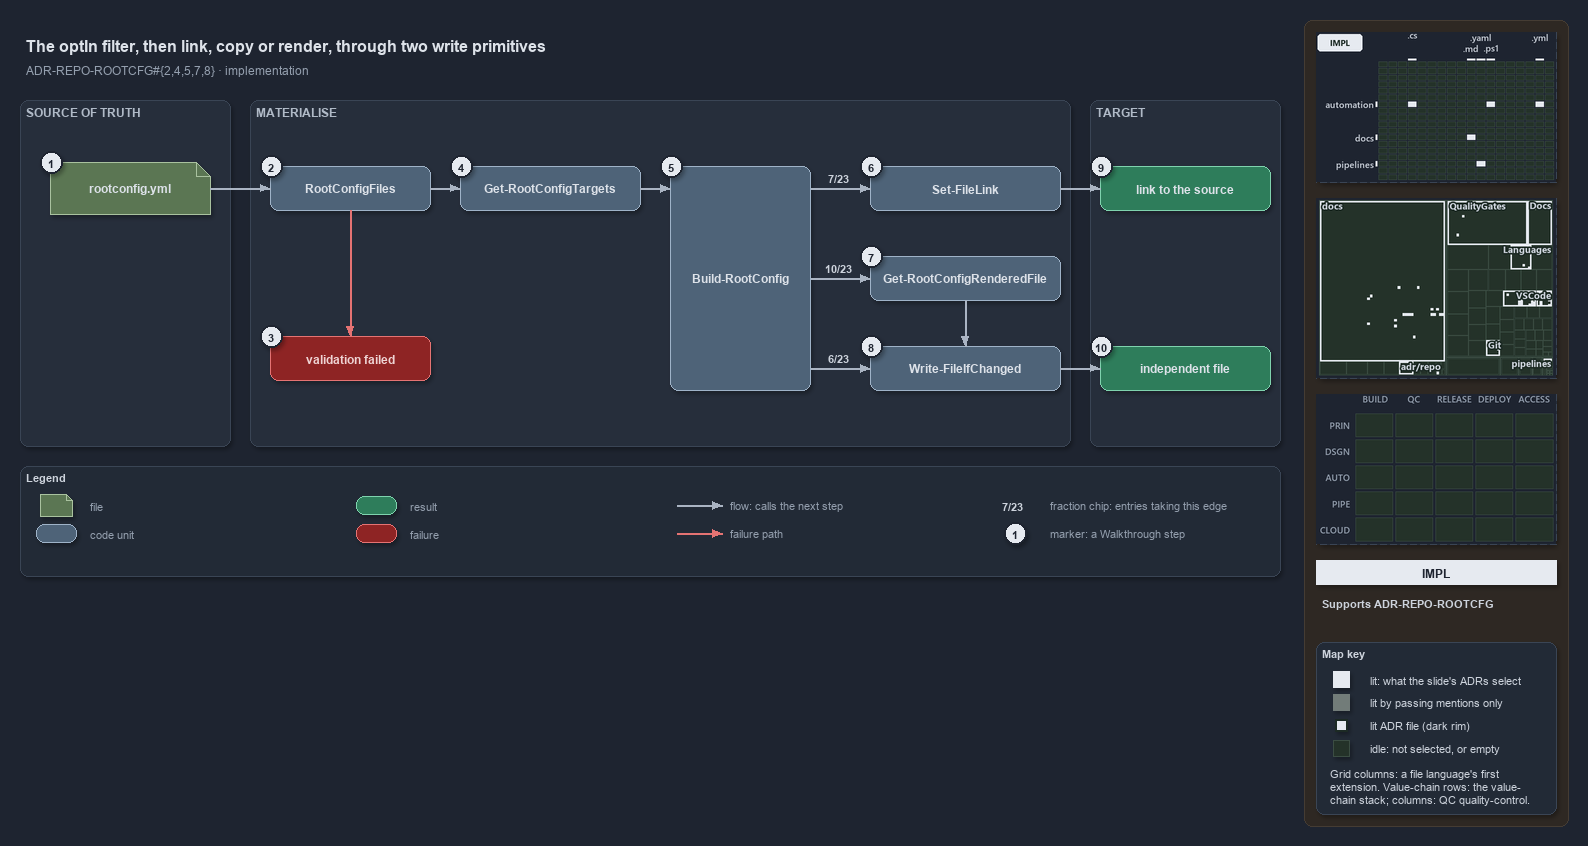

The diagram above was exported from draw.io. Its source (the exported page's mxGraphModel, read from the mxfile embedded in the PNG):
<mxGraphModel dx="1024" dy="768" grid="0" gridSize="10" guides="1" tooltips="1" connect="1" arrows="1" fold="1" page="1" pageScale="1" pageWidth="1572" pageHeight="640" background="#1E2430" math="0" shadow="1">
  <root>
    <mxCell id="0" />
    <mxCell id="1" parent="0" />
    <mxCell id="sidebar-bg" value="" style="rounded=1;arcSize=2;html=1;fillColor=#2E2823;strokeColor=#453C33;shadow=0;" vertex="1" parent="1">
      <mxGeometry x="1304" y="4" width="264" height="806" as="geometry" />
    </mxCell>
    <mxCell id="title" value="The optIn filter, then link, copy or render, through two write primitives" style="text;html=1;align=left;verticalAlign=middle;fontSize=16;fontStyle=1;fontColor=#DDE2E9;" vertex="1" parent="1">
      <mxGeometry x="20" y="14" width="1260" height="30" as="geometry" />
    </mxCell>
    <mxCell id="subtitle" value="ADR-REPO-ROOTCFG#{2,4,5,7,8} &amp;#183; implementation" style="text;html=1;align=left;verticalAlign=middle;fontSize=12;fontColor=#949FAE;" vertex="1" parent="1">
      <mxGeometry x="20" y="44" width="1240" height="20" as="geometry" />
    </mxCell>
    <mxCell id="band-source" value="SOURCE OF TRUTH" style="rounded=1;html=1;arcSize=3;fillColor=#262E3B;strokeColor=#3A4555;verticalAlign=top;align=left;spacingLeft=8;fontStyle=1;fontSize=12;fontColor=#B0BAC7;" vertex="1" parent="1">
      <mxGeometry x="20" y="84" width="210" height="346" as="geometry" />
    </mxCell>
    <mxCell id="band-write" value="MATERIALISE" style="rounded=1;html=1;arcSize=3;fillColor=#262E3B;strokeColor=#3A4555;verticalAlign=top;align=left;spacingLeft=8;fontStyle=1;fontSize=12;fontColor=#B0BAC7;" vertex="1" parent="1">
      <mxGeometry x="250" y="84" width="820" height="346" as="geometry" />
    </mxCell>
    <mxCell id="band-target" value="TARGET" style="rounded=1;html=1;arcSize=3;fillColor=#262E3B;strokeColor=#3A4555;verticalAlign=top;align=left;spacingLeft=8;fontStyle=1;fontSize=12;fontColor=#B0BAC7;" vertex="1" parent="1">
      <mxGeometry x="1090" y="84" width="190" height="346" as="geometry" />
    </mxCell>
    <mxCell id="f-registry" value="&lt;b&gt;rootconfig.yml&lt;/b&gt;" style="shape=note;size=14;whiteSpace=wrap;html=1;fillColor=#5B7653;strokeColor=#A9C29F;fontColor=#DDE2E9;fontSize=12;" vertex="1" parent="1">
      <mxGeometry x="50" y="146" width="160" height="52" as="geometry" />
    </mxCell>
    <mxCell id="c-type" value="&lt;b&gt;RootConfigFiles&lt;/b&gt;" style="rounded=1;whiteSpace=wrap;html=1;arcSize=20;fillColor=#4E6378;strokeColor=#9FB3C8;fontColor=#DDE2E9;fontSize=12;" vertex="1" parent="1">
      <mxGeometry x="270" y="150" width="160" height="44" as="geometry" />
    </mxCell>
    <mxCell id="x-type" value="&lt;b&gt;validation failed&lt;/b&gt;" style="rounded=1;whiteSpace=wrap;html=1;arcSize=20;fillColor=#8E2424;strokeColor=#E57373;fontColor=#EFD4D4;fontSize=12;" vertex="1" parent="1">
      <mxGeometry x="270" y="320" width="160" height="44" as="geometry" />
    </mxCell>
    <mxCell id="c-targets" value="&lt;b&gt;Get-RootConfigTargets&lt;/b&gt;" style="rounded=1;whiteSpace=wrap;html=1;arcSize=20;fillColor=#4E6378;strokeColor=#9FB3C8;fontColor=#DDE2E9;fontSize=12;" vertex="1" parent="1">
      <mxGeometry x="460" y="150" width="180" height="44" as="geometry" />
    </mxCell>
    <mxCell id="c-build" value="&lt;b&gt;Build-RootConfig&lt;/b&gt;" style="rounded=1;whiteSpace=wrap;html=1;arcSize=20;fillColor=#4E6378;strokeColor=#9FB3C8;fontColor=#DDE2E9;fontSize=12;" vertex="1" parent="1">
      <mxGeometry x="670" y="150" width="140" height="224" as="geometry" />
    </mxCell>
    <mxCell id="c-link" value="&lt;b&gt;Set-FileLink&lt;/b&gt;" style="rounded=1;whiteSpace=wrap;html=1;arcSize=20;fillColor=#4E6378;strokeColor=#9FB3C8;fontColor=#DDE2E9;fontSize=12;" vertex="1" parent="1">
      <mxGeometry x="870" y="150" width="190" height="44" as="geometry" />
    </mxCell>
    <mxCell id="c-render" value="&lt;b&gt;Get-RootConfigRenderedFile&lt;/b&gt;" style="rounded=1;whiteSpace=wrap;html=1;arcSize=20;fillColor=#4E6378;strokeColor=#9FB3C8;fontColor=#DDE2E9;fontSize=12;" vertex="1" parent="1">
      <mxGeometry x="870" y="240" width="190" height="44" as="geometry" />
    </mxCell>
    <mxCell id="c-write" value="&lt;b&gt;Write-FileIfChanged&lt;/b&gt;" style="rounded=1;whiteSpace=wrap;html=1;arcSize=20;fillColor=#4E6378;strokeColor=#9FB3C8;fontColor=#DDE2E9;fontSize=12;" vertex="1" parent="1">
      <mxGeometry x="870" y="330" width="190" height="44" as="geometry" />
    </mxCell>
    <mxCell id="r-link" value="&lt;b&gt;link to the source&lt;/b&gt;" style="rounded=1;whiteSpace=wrap;html=1;arcSize=20;fillColor=#2E7D5B;strokeColor=#7FD3AE;fontColor=#DDE2E9;fontSize=12;" vertex="1" parent="1">
      <mxGeometry x="1100" y="150" width="170" height="44" as="geometry" />
    </mxCell>
    <mxCell id="r-file" value="&lt;b&gt;independent file&lt;/b&gt;" style="rounded=1;whiteSpace=wrap;html=1;arcSize=20;fillColor=#2E7D5B;strokeColor=#7FD3AE;fontColor=#DDE2E9;fontSize=12;" vertex="1" parent="1">
      <mxGeometry x="1100" y="330" width="170" height="44" as="geometry" />
    </mxCell>
    <mxCell id="port-build-l" value="" style="text;html=1;strokeColor=none;fillColor=none;" vertex="1" parent="1">
      <mxGeometry x="670" y="172" width="1" height="1" as="geometry" />
    </mxCell>
    <mxCell id="port-build-r1" value="" style="text;html=1;strokeColor=none;fillColor=none;" vertex="1" parent="1">
      <mxGeometry x="810" y="172" width="1" height="1" as="geometry" />
    </mxCell>
    <mxCell id="port-build-r2" value="" style="text;html=1;strokeColor=none;fillColor=none;" vertex="1" parent="1">
      <mxGeometry x="810" y="262" width="1" height="1" as="geometry" />
    </mxCell>
    <mxCell id="port-build-r3" value="" style="text;html=1;strokeColor=none;fillColor=none;" vertex="1" parent="1">
      <mxGeometry x="810" y="352" width="1" height="1" as="geometry" />
    </mxCell>
    <mxCell id="e-registry-type" value="" style="edgeStyle=orthogonalEdgeStyle;rounded=1;html=1;fontSize=10;fontColor=#CDD3DC;endArrow=block;strokeColor=#AAB4C3;shadow=0;" edge="1" parent="1" source="f-registry" target="c-type">
      <mxGeometry relative="1" as="geometry" />
    </mxCell>
    <mxCell id="e-type-fail" value="" style="edgeStyle=orthogonalEdgeStyle;rounded=1;html=1;endArrow=block;strokeColor=#E57373;shadow=0;fontColor=#CDD3DC;" edge="1" parent="1" source="c-type" target="x-type">
      <mxGeometry relative="1" as="geometry" />
    </mxCell>
    <mxCell id="e-type-targets" value="" style="edgeStyle=orthogonalEdgeStyle;rounded=1;html=1;fontSize=10;fontColor=#CDD3DC;endArrow=block;strokeColor=#AAB4C3;shadow=0;" edge="1" parent="1" source="c-type" target="c-targets">
      <mxGeometry relative="1" as="geometry" />
    </mxCell>
    <mxCell id="e-targets-build" value="" style="edgeStyle=orthogonalEdgeStyle;rounded=1;html=1;fontSize=10;fontColor=#CDD3DC;endArrow=block;strokeColor=#AAB4C3;shadow=0;" edge="1" parent="1" source="c-targets" target="port-build-l">
      <mxGeometry relative="1" as="geometry" />
    </mxCell>
    <mxCell id="e-build-link" value="" style="edgeStyle=orthogonalEdgeStyle;rounded=1;html=1;fontSize=10;fontColor=#CDD3DC;endArrow=block;strokeColor=#AAB4C3;shadow=0;" edge="1" parent="1" source="port-build-r1" target="c-link">
      <mxGeometry relative="1" as="geometry" />
    </mxCell>
    <mxCell id="e-build-render" value="" style="edgeStyle=orthogonalEdgeStyle;rounded=1;html=1;fontSize=10;fontColor=#CDD3DC;endArrow=block;strokeColor=#AAB4C3;shadow=0;" edge="1" parent="1" source="port-build-r2" target="c-render">
      <mxGeometry relative="1" as="geometry" />
    </mxCell>
    <mxCell id="e-build-write" value="" style="edgeStyle=orthogonalEdgeStyle;rounded=1;html=1;fontSize=10;fontColor=#CDD3DC;endArrow=block;strokeColor=#AAB4C3;shadow=0;" edge="1" parent="1" source="port-build-r3" target="c-write">
      <mxGeometry relative="1" as="geometry" />
    </mxCell>
    <mxCell id="e-render-write" value="" style="edgeStyle=orthogonalEdgeStyle;rounded=1;html=1;fontSize=10;fontColor=#CDD3DC;endArrow=block;strokeColor=#AAB4C3;shadow=0;" edge="1" parent="1" source="c-render" target="c-write">
      <mxGeometry relative="1" as="geometry" />
    </mxCell>
    <mxCell id="e-link-result" value="" style="edgeStyle=orthogonalEdgeStyle;rounded=1;html=1;fontSize=10;fontColor=#CDD3DC;endArrow=block;strokeColor=#AAB4C3;shadow=0;" edge="1" parent="1" source="c-link" target="r-link">
      <mxGeometry relative="1" as="geometry" />
    </mxCell>
    <mxCell id="e-write-result" value="" style="edgeStyle=orthogonalEdgeStyle;rounded=1;html=1;fontSize=10;fontColor=#CDD3DC;endArrow=block;strokeColor=#AAB4C3;shadow=0;" edge="1" parent="1" source="c-write" target="r-file">
      <mxGeometry relative="1" as="geometry" />
    </mxCell>
    <mxCell id="frac-link" value="&lt;b&gt;7/23&lt;/b&gt;" style="text;html=1;align=center;verticalAlign=middle;fontSize=11;fontColor=#CDD3DC;fillColor=#1E2430;strokeColor=none;" vertex="1" parent="1">
      <mxGeometry x="818" y="152" width="40" height="18" as="geometry" />
    </mxCell>
    <mxCell id="frac-render" value="&lt;b&gt;10/23&lt;/b&gt;" style="text;html=1;align=center;verticalAlign=middle;fontSize=11;fontColor=#CDD3DC;fillColor=#1E2430;strokeColor=none;" vertex="1" parent="1">
      <mxGeometry x="818" y="242" width="40" height="18" as="geometry" />
    </mxCell>
    <mxCell id="frac-write" value="&lt;b&gt;6/23&lt;/b&gt;" style="text;html=1;align=center;verticalAlign=middle;fontSize=11;fontColor=#CDD3DC;fillColor=#1E2430;strokeColor=none;" vertex="1" parent="1">
      <mxGeometry x="818" y="332" width="40" height="18" as="geometry" />
    </mxCell>
    <mxCell id="mark-1" value="1" style="ellipse;html=1;fillColor=#E6EAF0;strokeColor=#1E2430;strokeWidth=2;fontColor=#1E2430;fontStyle=1;fontSize=11;" vertex="1" parent="1">
      <mxGeometry x="40" y="135" width="22" height="22" as="geometry" />
    </mxCell>
    <mxCell id="mark-2" value="2" style="ellipse;html=1;fillColor=#E6EAF0;strokeColor=#1E2430;strokeWidth=2;fontColor=#1E2430;fontStyle=1;fontSize=11;" vertex="1" parent="1">
      <mxGeometry x="260" y="139" width="22" height="22" as="geometry" />
    </mxCell>
    <mxCell id="mark-3" value="3" style="ellipse;html=1;fillColor=#E6EAF0;strokeColor=#1E2430;strokeWidth=2;fontColor=#1E2430;fontStyle=1;fontSize=11;" vertex="1" parent="1">
      <mxGeometry x="260" y="309" width="22" height="22" as="geometry" />
    </mxCell>
    <mxCell id="mark-4" value="4" style="ellipse;html=1;fillColor=#E6EAF0;strokeColor=#1E2430;strokeWidth=2;fontColor=#1E2430;fontStyle=1;fontSize=11;" vertex="1" parent="1">
      <mxGeometry x="450" y="139" width="22" height="22" as="geometry" />
    </mxCell>
    <mxCell id="mark-5" value="5" style="ellipse;html=1;fillColor=#E6EAF0;strokeColor=#1E2430;strokeWidth=2;fontColor=#1E2430;fontStyle=1;fontSize=11;" vertex="1" parent="1">
      <mxGeometry x="660" y="139" width="22" height="22" as="geometry" />
    </mxCell>
    <mxCell id="mark-6" value="6" style="ellipse;html=1;fillColor=#E6EAF0;strokeColor=#1E2430;strokeWidth=2;fontColor=#1E2430;fontStyle=1;fontSize=11;" vertex="1" parent="1">
      <mxGeometry x="860" y="139" width="22" height="22" as="geometry" />
    </mxCell>
    <mxCell id="mark-7" value="7" style="ellipse;html=1;fillColor=#E6EAF0;strokeColor=#1E2430;strokeWidth=2;fontColor=#1E2430;fontStyle=1;fontSize=11;" vertex="1" parent="1">
      <mxGeometry x="860" y="229" width="22" height="22" as="geometry" />
    </mxCell>
    <mxCell id="mark-8" value="8" style="ellipse;html=1;fillColor=#E6EAF0;strokeColor=#1E2430;strokeWidth=2;fontColor=#1E2430;fontStyle=1;fontSize=11;" vertex="1" parent="1">
      <mxGeometry x="860" y="319" width="22" height="22" as="geometry" />
    </mxCell>
    <mxCell id="mark-9" value="9" style="ellipse;html=1;fillColor=#E6EAF0;strokeColor=#1E2430;strokeWidth=2;fontColor=#1E2430;fontStyle=1;fontSize=11;" vertex="1" parent="1">
      <mxGeometry x="1090" y="139" width="22" height="22" as="geometry" />
    </mxCell>
    <mxCell id="mark-10" value="10" style="ellipse;html=1;fillColor=#E6EAF0;strokeColor=#1E2430;strokeWidth=2;fontColor=#1E2430;fontStyle=1;fontSize=11;" vertex="1" parent="1">
      <mxGeometry x="1090" y="319" width="22" height="22" as="geometry" />
    </mxCell>
    <mxCell id="legend" value="&lt;b&gt;Legend&lt;/b&gt;" style="rounded=1;whiteSpace=wrap;html=1;arcSize=6;fillColor=#222A36;strokeColor=#3A4555;align=left;verticalAlign=top;spacing=8;fontSize=11;fontColor=#CDD3DC;" vertex="1" parent="1">
      <mxGeometry x="20" y="450" width="1260" height="110" as="geometry" />
    </mxCell>
    <mxCell id="lg-0" value="" style="shape=note;size=6;html=1;fillColor=#5B7653;strokeColor=#A9C29F;" vertex="1" parent="1">
      <mxGeometry x="40" y="478" width="32" height="22" as="geometry" />
    </mxCell>
    <mxCell id="lg-0-t" value="file" style="text;html=1;align=left;verticalAlign=middle;fontSize=11;fontColor=#949FAE;" vertex="1" parent="1">
      <mxGeometry x="84" y="479" width="270" height="20" as="geometry" />
    </mxCell>
    <mxCell id="lg-1" value="" style="rounded=1;html=1;arcSize=20;fillColor=#4E6378;strokeColor=#9FB3C8;" vertex="1" parent="1">
      <mxGeometry x="36" y="508" width="40" height="18" as="geometry" />
    </mxCell>
    <mxCell id="lg-1-t" value="code unit" style="text;html=1;align=left;verticalAlign=middle;fontSize=11;fontColor=#949FAE;" vertex="1" parent="1">
      <mxGeometry x="84" y="507" width="270" height="20" as="geometry" />
    </mxCell>
    <mxCell id="lg-2" value="" style="rounded=1;html=1;arcSize=20;fillColor=#2E7D5B;strokeColor=#7FD3AE;" vertex="1" parent="1">
      <mxGeometry x="356" y="480" width="40" height="18" as="geometry" />
    </mxCell>
    <mxCell id="lg-2-t" value="result" style="text;html=1;align=left;verticalAlign=middle;fontSize=11;fontColor=#949FAE;" vertex="1" parent="1">
      <mxGeometry x="404" y="479" width="270" height="20" as="geometry" />
    </mxCell>
    <mxCell id="lg-3" value="" style="rounded=1;html=1;arcSize=20;fillColor=#8E2424;strokeColor=#E57373;" vertex="1" parent="1">
      <mxGeometry x="356" y="508" width="40" height="18" as="geometry" />
    </mxCell>
    <mxCell id="lg-3-t" value="failure" style="text;html=1;align=left;verticalAlign=middle;fontSize=11;fontColor=#949FAE;" vertex="1" parent="1">
      <mxGeometry x="404" y="507" width="270" height="20" as="geometry" />
    </mxCell>
    <mxCell id="lg-4-a" value="" style="text;html=1;strokeColor=none;fillColor=none;" vertex="1" parent="1">
      <mxGeometry x="676" y="489" width="1" height="1" as="geometry" />
    </mxCell>
    <mxCell id="lg-4-b" value="" style="text;html=1;strokeColor=none;fillColor=none;" vertex="1" parent="1">
      <mxGeometry x="722" y="489" width="1" height="1" as="geometry" />
    </mxCell>
    <mxCell id="lg-4-e" value="" style="edgeStyle=orthogonalEdgeStyle;rounded=1;html=1;fontSize=10;fontColor=#CDD3DC;endArrow=block;strokeColor=#AAB4C3;shadow=0;" edge="1" parent="1" source="lg-4-a" target="lg-4-b">
      <mxGeometry relative="1" as="geometry" />
    </mxCell>
    <mxCell id="lg-4-t" value="flow: calls the next step" style="text;html=1;align=left;verticalAlign=middle;fontSize=11;fontColor=#949FAE;" vertex="1" parent="1">
      <mxGeometry x="724" y="479" width="270" height="20" as="geometry" />
    </mxCell>
    <mxCell id="lg-5-a" value="" style="text;html=1;strokeColor=none;fillColor=none;" vertex="1" parent="1">
      <mxGeometry x="676" y="517" width="1" height="1" as="geometry" />
    </mxCell>
    <mxCell id="lg-5-b" value="" style="text;html=1;strokeColor=none;fillColor=none;" vertex="1" parent="1">
      <mxGeometry x="722" y="517" width="1" height="1" as="geometry" />
    </mxCell>
    <mxCell id="lg-5-e" value="" style="edgeStyle=orthogonalEdgeStyle;rounded=1;html=1;endArrow=block;strokeColor=#E57373;shadow=0;fontColor=#CDD3DC;" edge="1" parent="1" source="lg-5-a" target="lg-5-b">
      <mxGeometry relative="1" as="geometry" />
    </mxCell>
    <mxCell id="lg-5-t" value="failure path" style="text;html=1;align=left;verticalAlign=middle;fontSize=11;fontColor=#949FAE;" vertex="1" parent="1">
      <mxGeometry x="724" y="507" width="270" height="20" as="geometry" />
    </mxCell>
    <mxCell id="lg-6" value="&lt;b&gt;7/23&lt;/b&gt;" style="text;html=1;align=center;verticalAlign=middle;fontSize=11;fontColor=#CDD3DC;" vertex="1" parent="1">
      <mxGeometry x="992" y="480" width="40" height="18" as="geometry" />
    </mxCell>
    <mxCell id="lg-6-t" value="fraction chip: entries taking this edge" style="text;html=1;align=left;verticalAlign=middle;fontSize=11;fontColor=#949FAE;" vertex="1" parent="1">
      <mxGeometry x="1044" y="479" width="270" height="20" as="geometry" />
    </mxCell>
    <mxCell id="lg-7" value="1" style="ellipse;html=1;fillColor=#E6EAF0;strokeColor=#1E2430;strokeWidth=2;fontColor=#1E2430;fontStyle=1;fontSize=11;" vertex="1" parent="1">
      <mxGeometry x="1004" y="506" width="22" height="22" as="geometry" />
    </mxCell>
    <mxCell id="lg-7-t" value="marker: a Walkthrough step" style="text;html=1;align=left;verticalAlign=middle;fontSize=11;fontColor=#949FAE;" vertex="1" parent="1">
      <mxGeometry x="1044" y="507" width="270" height="20" as="geometry" />
    </mxCell>
    <mxCell id="minimap-grid" value="" style="shape=image;imageAspect=0;rounded=1;arcSize=4;whiteSpace=wrap;html=1;fillColor=#262E3B;strokeColor=#3A4555;dashed=1;fontColor=#949FAE;fontSize=11;image=data:image/png,(base64 omitted: 10252 chars);" vertex="1" parent="1">
      <mxGeometry x="1316" y="16" width="240" height="150" as="geometry" />
    </mxCell>
    <mxCell id="minimap-tree" value="" style="shape=image;imageAspect=0;rounded=1;arcSize=4;whiteSpace=wrap;html=1;fillColor=#262E3B;strokeColor=#3A4555;dashed=1;fontColor=#949FAE;fontSize=11;image=data:image/png,(base64 omitted: 21980 chars);" vertex="1" parent="1">
      <mxGeometry x="1316" y="182" width="240" height="180" as="geometry" />
    </mxCell>
    <mxCell id="minimap-chain" value="" style="shape=image;imageAspect=0;rounded=1;arcSize=4;whiteSpace=wrap;html=1;fillColor=#262E3B;strokeColor=#3A4555;dashed=1;fontColor=#949FAE;fontSize=11;image=data:image/png,(base64 omitted: 11912 chars);" vertex="1" parent="1">
      <mxGeometry x="1316" y="378" width="240" height="150" as="geometry" />
    </mxCell>
    <mxCell id="lens-badge" value="IMPL" style="rounded=0;whiteSpace=wrap;html=1;align=center;verticalAlign=middle;fontSize=12;fontStyle=1;fontColor=#1E2430;fillColor=#E6EAF0;strokeColor=none;" vertex="1" parent="1">
      <mxGeometry x="1316" y="544" width="240" height="24" as="geometry" />
    </mxCell>
    <mxCell id="supports" value="&lt;b&gt;Supports&lt;/b&gt; ADR-REPO-ROOTCFG" style="text;html=1;whiteSpace=wrap;align=left;verticalAlign=top;fontSize=11;fontColor=#CDD3DC;" vertex="1" parent="1">
      <mxGeometry x="1316" y="576" width="240" height="38" as="geometry" />
    </mxCell>
    <mxCell id="mapkey" value="&lt;b&gt;Map key&lt;/b&gt;" style="rounded=1;arcSize=6;whiteSpace=wrap;html=1;align=left;verticalAlign=top;fontSize=11;fontColor=#CDD3DC;fillColor=#222A36;strokeColor=#3A4555;spacingLeft=8;spacingTop=2;" vertex="1" parent="1">
      <mxGeometry x="1316" y="626" width="240" height="172" as="geometry" />
    </mxCell>
    <mxCell id="mapkey-lit" value="" style="rounded=0;html=1;fillColor=#E6EAF0;strokeColor=#E6EAF0;" vertex="1" parent="1">
      <mxGeometry x="1333.0" y="655.0" width="16" height="16" as="geometry" />
    </mxCell>
    <mxCell id="mapkey-lit-text" value="lit: what the slide's ADRs select" style="text;html=1;align=left;verticalAlign=middle;fontSize=11;fontColor=#CDD3DC;" vertex="1" parent="1">
      <mxGeometry x="1364" y="653" width="184" height="20" as="geometry" />
    </mxCell>
    <mxCell id="mapkey-touched" value="" style="rounded=0;html=1;fillColor=#727C79;strokeColor=#727C79;" vertex="1" parent="1">
      <mxGeometry x="1333.0" y="678.0" width="16" height="16" as="geometry" />
    </mxCell>
    <mxCell id="mapkey-touched-text" value="lit by passing mentions only" style="text;html=1;align=left;verticalAlign=middle;fontSize=11;fontColor=#CDD3DC;" vertex="1" parent="1">
      <mxGeometry x="1364" y="676" width="184" height="20" as="geometry" />
    </mxCell>
    <mxCell id="mapkey-adr" value="" style="rounded=0;html=1;fillColor=#E6EAF0;strokeColor=#1C2A24;strokeWidth=2;" vertex="1" parent="1">
      <mxGeometry x="1335.0" y="703.0" width="12" height="12" as="geometry" />
    </mxCell>
    <mxCell id="mapkey-adr-text" value="lit ADR file (dark rim)" style="text;html=1;align=left;verticalAlign=middle;fontSize=11;fontColor=#CDD3DC;" vertex="1" parent="1">
      <mxGeometry x="1364" y="699" width="184" height="20" as="geometry" />
    </mxCell>
    <mxCell id="mapkey-idle" value="" style="rounded=0;html=1;fillColor=#243229;strokeColor=#3B4D43;" vertex="1" parent="1">
      <mxGeometry x="1333.0" y="724.0" width="16" height="16" as="geometry" />
    </mxCell>
    <mxCell id="mapkey-idle-text" value="idle: not selected, or empty" style="text;html=1;align=left;verticalAlign=middle;fontSize=11;fontColor=#CDD3DC;" vertex="1" parent="1">
      <mxGeometry x="1364" y="722" width="184" height="20" as="geometry" />
    </mxCell>
    <mxCell id="mapkey-codes" value="Grid columns: a file language's first&lt;br&gt;extension. Value-chain rows: the value-&lt;br&gt;chain stack; columns: QC quality-control." style="text;html=1;align=left;verticalAlign=top;whiteSpace=wrap;fontSize=11;fontColor=#CDD3DC;" vertex="1" parent="1">
      <mxGeometry x="1324" y="746" width="224" height="46" as="geometry" />
    </mxCell>
  </root>
</mxGraphModel>